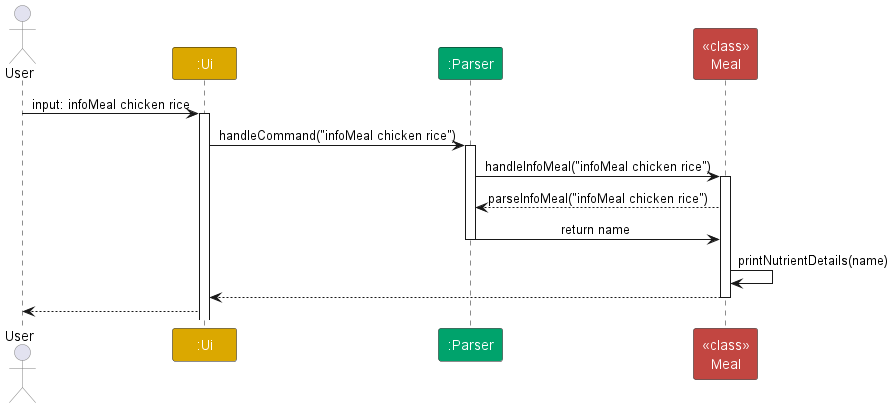

The diagram above was rendered by PlantUML. Its source (embedded in the PNG):
@startuml
!include Style.puml
skinparam ArrowFontStyle plain

actor User

participant ":Ui" as Ui MAIN_COLOR
participant ":Parser" as Parser PARSER_COLOR
participant "<<class>>\nMeal" as Meal INTERFACE_COLOR

User-> Ui : input: infoMeal chicken rice
activate Ui

Ui -> Parser : handleCommand("infoMeal chicken rice")
activate Parser

Parser -> Meal : handleInfoMeal("infoMeal chicken rice")
activate Meal
Meal --> Parser : parseInfoMeal("infoMeal chicken rice")
Parser -> Meal : return name
deactivate Parser

Meal -> Meal : printNutrientDetails(name)
Meal --> Ui
deactivate Meal

Ui --> User

@enduml